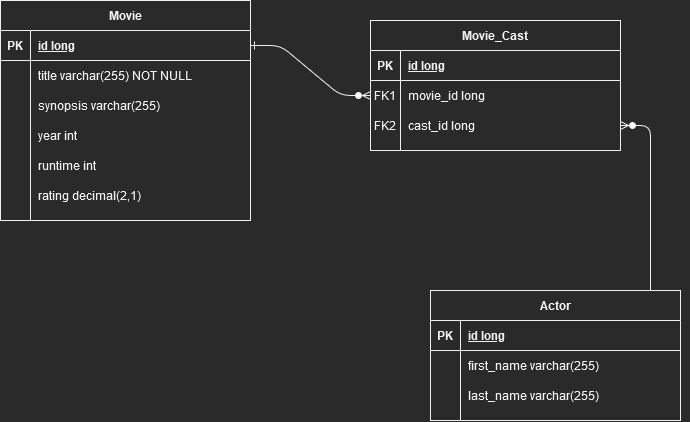

The diagram above was exported from draw.io. Its source (the exported page's mxGraphModel, read from the mxfile embedded in the PNG):
<mxGraphModel dx="1185" dy="635" grid="1" gridSize="10" guides="1" tooltips="1" connect="1" arrows="1" fold="1" page="1" pageScale="1" pageWidth="850" pageHeight="1100" math="0" shadow="0" extFonts="Permanent Marker^https://fonts.googleapis.com/css?family=Permanent+Marker">
  <root>
    <mxCell id="0" />
    <mxCell id="1" parent="0" />
    <mxCell id="C-vyLk0tnHw3VtMMgP7b-1" value="" style="edgeStyle=entityRelationEdgeStyle;endArrow=ERzeroToMany;startArrow=ERone;endFill=1;startFill=0;" parent="1" source="C-vyLk0tnHw3VtMMgP7b-24" target="C-vyLk0tnHw3VtMMgP7b-6" edge="1">
      <mxGeometry width="100" height="100" relative="1" as="geometry">
        <mxPoint x="340" y="720" as="sourcePoint" />
        <mxPoint x="440" y="620" as="targetPoint" />
      </mxGeometry>
    </mxCell>
    <mxCell id="C-vyLk0tnHw3VtMMgP7b-12" value="" style="edgeStyle=entityRelationEdgeStyle;endArrow=ERzeroToMany;startArrow=ERone;endFill=1;startFill=0;exitX=1;exitY=0.5;exitDx=0;exitDy=0;entryX=1;entryY=0.5;entryDx=0;entryDy=0;" parent="1" source="C-vyLk0tnHw3VtMMgP7b-14" target="C-vyLk0tnHw3VtMMgP7b-9" edge="1">
      <mxGeometry width="100" height="100" relative="1" as="geometry">
        <mxPoint x="400" y="180" as="sourcePoint" />
        <mxPoint x="760" y="355" as="targetPoint" />
      </mxGeometry>
    </mxCell>
    <mxCell id="C-vyLk0tnHw3VtMMgP7b-2" value="Movie_Cast" style="shape=table;startSize=30;container=1;collapsible=1;childLayout=tableLayout;fixedRows=1;rowLines=0;fontStyle=1;align=center;resizeLast=1;swimlaneFillColor=default;" parent="1" vertex="1">
      <mxGeometry x="450" y="120" width="250" height="130" as="geometry" />
    </mxCell>
    <mxCell id="C-vyLk0tnHw3VtMMgP7b-3" value="" style="shape=partialRectangle;collapsible=0;dropTarget=0;pointerEvents=0;fillColor=none;points=[[0,0.5],[1,0.5]];portConstraint=eastwest;top=0;left=0;right=0;bottom=1;" parent="C-vyLk0tnHw3VtMMgP7b-2" vertex="1">
      <mxGeometry y="30" width="250" height="30" as="geometry" />
    </mxCell>
    <mxCell id="C-vyLk0tnHw3VtMMgP7b-4" value="PK" style="shape=partialRectangle;overflow=hidden;connectable=0;fillColor=none;top=0;left=0;bottom=0;right=0;fontStyle=1;" parent="C-vyLk0tnHw3VtMMgP7b-3" vertex="1">
      <mxGeometry width="30" height="30" as="geometry">
        <mxRectangle width="30" height="30" as="alternateBounds" />
      </mxGeometry>
    </mxCell>
    <mxCell id="C-vyLk0tnHw3VtMMgP7b-5" value="id long" style="shape=partialRectangle;overflow=hidden;connectable=0;fillColor=none;top=0;left=0;bottom=0;right=0;align=left;spacingLeft=6;fontStyle=5;" parent="C-vyLk0tnHw3VtMMgP7b-3" vertex="1">
      <mxGeometry x="30" width="220" height="30" as="geometry">
        <mxRectangle width="220" height="30" as="alternateBounds" />
      </mxGeometry>
    </mxCell>
    <mxCell id="C-vyLk0tnHw3VtMMgP7b-6" value="" style="shape=partialRectangle;collapsible=0;dropTarget=0;pointerEvents=0;fillColor=none;points=[[0,0.5],[1,0.5]];portConstraint=eastwest;top=0;left=0;right=0;bottom=0;" parent="C-vyLk0tnHw3VtMMgP7b-2" vertex="1">
      <mxGeometry y="60" width="250" height="30" as="geometry" />
    </mxCell>
    <mxCell id="C-vyLk0tnHw3VtMMgP7b-7" value="FK1" style="shape=partialRectangle;overflow=hidden;connectable=0;fillColor=none;top=0;left=0;bottom=0;right=0;" parent="C-vyLk0tnHw3VtMMgP7b-6" vertex="1">
      <mxGeometry width="30" height="30" as="geometry">
        <mxRectangle width="30" height="30" as="alternateBounds" />
      </mxGeometry>
    </mxCell>
    <mxCell id="C-vyLk0tnHw3VtMMgP7b-8" value="movie_id long" style="shape=partialRectangle;overflow=hidden;connectable=0;fillColor=none;top=0;left=0;bottom=0;right=0;align=left;spacingLeft=6;" parent="C-vyLk0tnHw3VtMMgP7b-6" vertex="1">
      <mxGeometry x="30" width="220" height="30" as="geometry">
        <mxRectangle width="220" height="30" as="alternateBounds" />
      </mxGeometry>
    </mxCell>
    <mxCell id="C-vyLk0tnHw3VtMMgP7b-9" value="" style="shape=partialRectangle;collapsible=0;dropTarget=0;pointerEvents=0;fillColor=none;points=[[0,0.5],[1,0.5]];portConstraint=eastwest;top=0;left=0;right=0;bottom=0;" parent="C-vyLk0tnHw3VtMMgP7b-2" vertex="1">
      <mxGeometry y="90" width="250" height="30" as="geometry" />
    </mxCell>
    <mxCell id="C-vyLk0tnHw3VtMMgP7b-10" value="FK2" style="shape=partialRectangle;overflow=hidden;connectable=0;fillColor=none;top=0;left=0;bottom=0;right=0;" parent="C-vyLk0tnHw3VtMMgP7b-9" vertex="1">
      <mxGeometry width="30" height="30" as="geometry">
        <mxRectangle width="30" height="30" as="alternateBounds" />
      </mxGeometry>
    </mxCell>
    <mxCell id="C-vyLk0tnHw3VtMMgP7b-11" value="cast_id long" style="shape=partialRectangle;overflow=hidden;connectable=0;fillColor=none;top=0;left=0;bottom=0;right=0;align=left;spacingLeft=6;" parent="C-vyLk0tnHw3VtMMgP7b-9" vertex="1">
      <mxGeometry x="30" width="220" height="30" as="geometry">
        <mxRectangle width="220" height="30" as="alternateBounds" />
      </mxGeometry>
    </mxCell>
    <mxCell id="C-vyLk0tnHw3VtMMgP7b-13" value="Actor" style="shape=table;startSize=30;container=1;collapsible=1;childLayout=tableLayout;fixedRows=1;rowLines=0;fontStyle=1;align=center;resizeLast=1;swimlaneFillColor=default;" parent="1" vertex="1">
      <mxGeometry x="510" y="390" width="250" height="130" as="geometry" />
    </mxCell>
    <mxCell id="C-vyLk0tnHw3VtMMgP7b-14" value="" style="shape=partialRectangle;collapsible=0;dropTarget=0;pointerEvents=0;fillColor=none;points=[[0,0.5],[1,0.5]];portConstraint=eastwest;top=0;left=0;right=0;bottom=1;" parent="C-vyLk0tnHw3VtMMgP7b-13" vertex="1">
      <mxGeometry y="30" width="250" height="30" as="geometry" />
    </mxCell>
    <mxCell id="C-vyLk0tnHw3VtMMgP7b-15" value="PK" style="shape=partialRectangle;overflow=hidden;connectable=0;fillColor=none;top=0;left=0;bottom=0;right=0;fontStyle=1;" parent="C-vyLk0tnHw3VtMMgP7b-14" vertex="1">
      <mxGeometry width="30" height="30" as="geometry">
        <mxRectangle width="30" height="30" as="alternateBounds" />
      </mxGeometry>
    </mxCell>
    <mxCell id="C-vyLk0tnHw3VtMMgP7b-16" value="id long" style="shape=partialRectangle;overflow=hidden;connectable=0;fillColor=none;top=0;left=0;bottom=0;right=0;align=left;spacingLeft=6;fontStyle=5;" parent="C-vyLk0tnHw3VtMMgP7b-14" vertex="1">
      <mxGeometry x="30" width="220" height="30" as="geometry">
        <mxRectangle width="220" height="30" as="alternateBounds" />
      </mxGeometry>
    </mxCell>
    <mxCell id="C-vyLk0tnHw3VtMMgP7b-17" value="" style="shape=partialRectangle;collapsible=0;dropTarget=0;pointerEvents=0;fillColor=none;points=[[0,0.5],[1,0.5]];portConstraint=eastwest;top=0;left=0;right=0;bottom=0;" parent="C-vyLk0tnHw3VtMMgP7b-13" vertex="1">
      <mxGeometry y="60" width="250" height="30" as="geometry" />
    </mxCell>
    <mxCell id="C-vyLk0tnHw3VtMMgP7b-18" value="" style="shape=partialRectangle;overflow=hidden;connectable=0;fillColor=none;top=0;left=0;bottom=0;right=0;" parent="C-vyLk0tnHw3VtMMgP7b-17" vertex="1">
      <mxGeometry width="30" height="30" as="geometry">
        <mxRectangle width="30" height="30" as="alternateBounds" />
      </mxGeometry>
    </mxCell>
    <mxCell id="C-vyLk0tnHw3VtMMgP7b-19" value="first_name varchar(255)" style="shape=partialRectangle;overflow=hidden;connectable=0;fillColor=none;top=0;left=0;bottom=0;right=0;align=left;spacingLeft=6;" parent="C-vyLk0tnHw3VtMMgP7b-17" vertex="1">
      <mxGeometry x="30" width="220" height="30" as="geometry">
        <mxRectangle width="220" height="30" as="alternateBounds" />
      </mxGeometry>
    </mxCell>
    <mxCell id="C-vyLk0tnHw3VtMMgP7b-20" value="" style="shape=partialRectangle;collapsible=0;dropTarget=0;pointerEvents=0;fillColor=none;points=[[0,0.5],[1,0.5]];portConstraint=eastwest;top=0;left=0;right=0;bottom=0;" parent="C-vyLk0tnHw3VtMMgP7b-13" vertex="1">
      <mxGeometry y="90" width="250" height="30" as="geometry" />
    </mxCell>
    <mxCell id="C-vyLk0tnHw3VtMMgP7b-21" value="" style="shape=partialRectangle;overflow=hidden;connectable=0;fillColor=none;top=0;left=0;bottom=0;right=0;" parent="C-vyLk0tnHw3VtMMgP7b-20" vertex="1">
      <mxGeometry width="30" height="30" as="geometry">
        <mxRectangle width="30" height="30" as="alternateBounds" />
      </mxGeometry>
    </mxCell>
    <mxCell id="C-vyLk0tnHw3VtMMgP7b-22" value="last_name varchar(255)" style="shape=partialRectangle;overflow=hidden;connectable=0;fillColor=none;top=0;left=0;bottom=0;right=0;align=left;spacingLeft=6;" parent="C-vyLk0tnHw3VtMMgP7b-20" vertex="1">
      <mxGeometry x="30" width="220" height="30" as="geometry">
        <mxRectangle width="220" height="30" as="alternateBounds" />
      </mxGeometry>
    </mxCell>
    <mxCell id="C-vyLk0tnHw3VtMMgP7b-23" value="Movie" style="shape=table;startSize=30;container=1;collapsible=1;childLayout=tableLayout;fixedRows=1;rowLines=0;fontStyle=1;align=center;resizeLast=1;swimlaneFillColor=default;" parent="1" vertex="1">
      <mxGeometry x="80" y="100" width="250" height="220" as="geometry" />
    </mxCell>
    <mxCell id="C-vyLk0tnHw3VtMMgP7b-24" value="" style="shape=partialRectangle;collapsible=0;dropTarget=0;pointerEvents=0;fillColor=none;points=[[0,0.5],[1,0.5]];portConstraint=eastwest;top=0;left=0;right=0;bottom=1;" parent="C-vyLk0tnHw3VtMMgP7b-23" vertex="1">
      <mxGeometry y="30" width="250" height="30" as="geometry" />
    </mxCell>
    <mxCell id="C-vyLk0tnHw3VtMMgP7b-25" value="PK" style="shape=partialRectangle;overflow=hidden;connectable=0;fillColor=none;top=0;left=0;bottom=0;right=0;fontStyle=1;" parent="C-vyLk0tnHw3VtMMgP7b-24" vertex="1">
      <mxGeometry width="30" height="30" as="geometry">
        <mxRectangle width="30" height="30" as="alternateBounds" />
      </mxGeometry>
    </mxCell>
    <mxCell id="C-vyLk0tnHw3VtMMgP7b-26" value="id long" style="shape=partialRectangle;overflow=hidden;connectable=0;fillColor=none;top=0;left=0;bottom=0;right=0;align=left;spacingLeft=6;fontStyle=5;" parent="C-vyLk0tnHw3VtMMgP7b-24" vertex="1">
      <mxGeometry x="30" width="220" height="30" as="geometry">
        <mxRectangle width="220" height="30" as="alternateBounds" />
      </mxGeometry>
    </mxCell>
    <mxCell id="C-vyLk0tnHw3VtMMgP7b-27" value="" style="shape=partialRectangle;collapsible=0;dropTarget=0;pointerEvents=0;fillColor=none;points=[[0,0.5],[1,0.5]];portConstraint=eastwest;top=0;left=0;right=0;bottom=0;" parent="C-vyLk0tnHw3VtMMgP7b-23" vertex="1">
      <mxGeometry y="60" width="250" height="30" as="geometry" />
    </mxCell>
    <mxCell id="C-vyLk0tnHw3VtMMgP7b-28" value="" style="shape=partialRectangle;overflow=hidden;connectable=0;fillColor=none;top=0;left=0;bottom=0;right=0;" parent="C-vyLk0tnHw3VtMMgP7b-27" vertex="1">
      <mxGeometry width="30" height="30" as="geometry">
        <mxRectangle width="30" height="30" as="alternateBounds" />
      </mxGeometry>
    </mxCell>
    <mxCell id="C-vyLk0tnHw3VtMMgP7b-29" value="title varchar(255) NOT NULL" style="shape=partialRectangle;overflow=hidden;connectable=0;fillColor=none;top=0;left=0;bottom=0;right=0;align=left;spacingLeft=6;" parent="C-vyLk0tnHw3VtMMgP7b-27" vertex="1">
      <mxGeometry x="30" width="220" height="30" as="geometry">
        <mxRectangle width="220" height="30" as="alternateBounds" />
      </mxGeometry>
    </mxCell>
    <mxCell id="YelAnmSqtCpU0q7Jgrr6-5" style="shape=partialRectangle;collapsible=0;dropTarget=0;pointerEvents=0;fillColor=none;points=[[0,0.5],[1,0.5]];portConstraint=eastwest;top=0;left=0;right=0;bottom=0;" vertex="1" parent="C-vyLk0tnHw3VtMMgP7b-23">
      <mxGeometry y="90" width="250" height="30" as="geometry" />
    </mxCell>
    <mxCell id="YelAnmSqtCpU0q7Jgrr6-6" style="shape=partialRectangle;overflow=hidden;connectable=0;fillColor=none;top=0;left=0;bottom=0;right=0;" vertex="1" parent="YelAnmSqtCpU0q7Jgrr6-5">
      <mxGeometry width="30" height="30" as="geometry">
        <mxRectangle width="30" height="30" as="alternateBounds" />
      </mxGeometry>
    </mxCell>
    <mxCell id="YelAnmSqtCpU0q7Jgrr6-7" value="synopsis varchar(255)" style="shape=partialRectangle;overflow=hidden;connectable=0;fillColor=none;top=0;left=0;bottom=0;right=0;align=left;spacingLeft=6;" vertex="1" parent="YelAnmSqtCpU0q7Jgrr6-5">
      <mxGeometry x="30" width="220" height="30" as="geometry">
        <mxRectangle width="220" height="30" as="alternateBounds" />
      </mxGeometry>
    </mxCell>
    <mxCell id="YelAnmSqtCpU0q7Jgrr6-2" style="shape=partialRectangle;collapsible=0;dropTarget=0;pointerEvents=0;fillColor=none;points=[[0,0.5],[1,0.5]];portConstraint=eastwest;top=0;left=0;right=0;bottom=0;" vertex="1" parent="C-vyLk0tnHw3VtMMgP7b-23">
      <mxGeometry y="120" width="250" height="30" as="geometry" />
    </mxCell>
    <mxCell id="YelAnmSqtCpU0q7Jgrr6-3" style="shape=partialRectangle;overflow=hidden;connectable=0;fillColor=none;top=0;left=0;bottom=0;right=0;" vertex="1" parent="YelAnmSqtCpU0q7Jgrr6-2">
      <mxGeometry width="30" height="30" as="geometry">
        <mxRectangle width="30" height="30" as="alternateBounds" />
      </mxGeometry>
    </mxCell>
    <mxCell id="YelAnmSqtCpU0q7Jgrr6-4" value="year int" style="shape=partialRectangle;overflow=hidden;connectable=0;fillColor=none;top=0;left=0;bottom=0;right=0;align=left;spacingLeft=6;" vertex="1" parent="YelAnmSqtCpU0q7Jgrr6-2">
      <mxGeometry x="30" width="220" height="30" as="geometry">
        <mxRectangle width="220" height="30" as="alternateBounds" />
      </mxGeometry>
    </mxCell>
    <mxCell id="YelAnmSqtCpU0q7Jgrr6-8" style="shape=partialRectangle;collapsible=0;dropTarget=0;pointerEvents=0;fillColor=none;points=[[0,0.5],[1,0.5]];portConstraint=eastwest;top=0;left=0;right=0;bottom=0;" vertex="1" parent="C-vyLk0tnHw3VtMMgP7b-23">
      <mxGeometry y="150" width="250" height="30" as="geometry" />
    </mxCell>
    <mxCell id="YelAnmSqtCpU0q7Jgrr6-9" style="shape=partialRectangle;overflow=hidden;connectable=0;fillColor=none;top=0;left=0;bottom=0;right=0;" vertex="1" parent="YelAnmSqtCpU0q7Jgrr6-8">
      <mxGeometry width="30" height="30" as="geometry">
        <mxRectangle width="30" height="30" as="alternateBounds" />
      </mxGeometry>
    </mxCell>
    <mxCell id="YelAnmSqtCpU0q7Jgrr6-10" value="runtime int" style="shape=partialRectangle;overflow=hidden;connectable=0;fillColor=none;top=0;left=0;bottom=0;right=0;align=left;spacingLeft=6;" vertex="1" parent="YelAnmSqtCpU0q7Jgrr6-8">
      <mxGeometry x="30" width="220" height="30" as="geometry">
        <mxRectangle width="220" height="30" as="alternateBounds" />
      </mxGeometry>
    </mxCell>
    <mxCell id="YelAnmSqtCpU0q7Jgrr6-11" style="shape=partialRectangle;collapsible=0;dropTarget=0;pointerEvents=0;fillColor=none;points=[[0,0.5],[1,0.5]];portConstraint=eastwest;top=0;left=0;right=0;bottom=0;" vertex="1" parent="C-vyLk0tnHw3VtMMgP7b-23">
      <mxGeometry y="180" width="250" height="30" as="geometry" />
    </mxCell>
    <mxCell id="YelAnmSqtCpU0q7Jgrr6-12" style="shape=partialRectangle;overflow=hidden;connectable=0;fillColor=none;top=0;left=0;bottom=0;right=0;" vertex="1" parent="YelAnmSqtCpU0q7Jgrr6-11">
      <mxGeometry width="30" height="30" as="geometry">
        <mxRectangle width="30" height="30" as="alternateBounds" />
      </mxGeometry>
    </mxCell>
    <mxCell id="YelAnmSqtCpU0q7Jgrr6-13" value="rating decimal(2,1)" style="shape=partialRectangle;overflow=hidden;connectable=0;fillColor=none;top=0;left=0;bottom=0;right=0;align=left;spacingLeft=6;" vertex="1" parent="YelAnmSqtCpU0q7Jgrr6-11">
      <mxGeometry x="30" width="220" height="30" as="geometry">
        <mxRectangle width="220" height="30" as="alternateBounds" />
      </mxGeometry>
    </mxCell>
  </root>
</mxGraphModel>